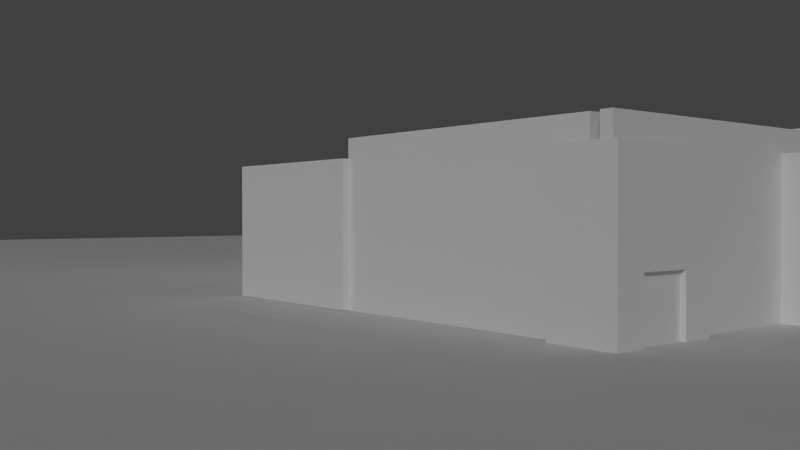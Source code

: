 # Source: youthhouse1_stable.blend  (saved by Blender 2.69.0; exported with 4.5.12 LTS)
import bpy
from mathutils import Matrix  # noqa: F401  (used for matrix-valued properties, if any)

bpy.ops.wm.read_factory_settings(use_empty=True)
scene = bpy.context.scene
scene.name = 'Scene'

# ---- collections
col_collection_1 = bpy.data.collections.new('Collection 1'); scene.collection.children.link(col_collection_1)

# ---- materials (node trees are filled in below, after node groups)
mat_material_003 = bpy.data.materials.new('Material.003')
mat_material_003.alpha_threshold = 0.0
mat_material_003.use_transparent_shadow = False
mat_material_003.roughness = 0.5
mat_material_003.specular_intensity = 0.0
mat_material_003.line_color = (0.0, 0.0, 0.0, 1.0)
mat_material = bpy.data.materials.new('Material')
mat_material.alpha_threshold = 0.0
mat_material.use_transparent_shadow = False
mat_material.roughness = 0.5
mat_material.specular_intensity = 0.0
mat_material.line_color = (0.0, 0.0, 0.0, 1.0)
mat_material_006 = bpy.data.materials.new('Material.006')
mat_material_006.alpha_threshold = 0.0
mat_material_006.use_transparent_shadow = False
mat_material_006.roughness = 0.5
mat_material_006.specular_intensity = 0.0
mat_material_006.line_color = (0.0, 0.0, 0.0, 1.0)
mat_material_001 = bpy.data.materials.new('Material.001')
mat_material_001.alpha_threshold = 0.0
mat_material_001.use_transparent_shadow = False
mat_material_001.roughness = 0.5
mat_material_001.specular_intensity = 0.0
mat_material_001.line_color = (0.0, 0.0, 0.0, 1.0)
mat_material_005 = bpy.data.materials.new('Material.005')
mat_material_005.alpha_threshold = 0.0
mat_material_005.use_transparent_shadow = False
mat_material_005.roughness = 0.5
mat_material_005.line_color = (0.0, 0.0, 0.0, 1.0)
mat_material_002 = bpy.data.materials.new('Material.002')
mat_material_002.alpha_threshold = 0.0
mat_material_002.use_transparent_shadow = False
mat_material_002.roughness = 0.5
mat_material_002.specular_intensity = 0.08247
mat_material_002.line_color = (0.0, 0.0, 0.0, 1.0)
mat_door1 = bpy.data.materials.new('door1')
mat_door1.alpha_threshold = 0.0
mat_door1.use_transparent_shadow = False
mat_door1.roughness = 0.5
mat_door1.specular_intensity = 0.08247
mat_door1.line_color = (0.0, 0.0, 0.0, 1.0)

# ---- material node trees

# ---- world
world_world = bpy.data.worlds.new('World'); scene.world = world_world
world_world.color = (0.05088, 0.05088, 0.05088)
world_world.use_sun_shadow = False
world_world.sun_shadow_jitter_overblur = 0.0
world_world.cycles.sampling_method = 'MANUAL'
world_world.cycles.sample_map_resolution = 256

# ---- cameras
cam_camera = bpy.data.cameras.new('Camera')
cam_camera.clip_end = 2000.0
cam_camera.lens = 35.0
cam_camera.sensor_width = 32.0
cam_camera.sensor_height = 18.0
cam_camera.ortho_scale = 7.314
cam_camera.dof.focus_distance = 0.0
cam_camera.dof.aperture_fstop = 128.0

# ---- lights
light_lamp_002 = bpy.data.lights.new('Lamp.002', 'POINT')
light_lamp_002.transmission_factor = 0.0
light_lamp_002.cutoff_distance = 30.0
light_lamp_002.energy = 100.0
light_lamp_002.shadow_buffer_clip_start = 1.001
light_lamp_002.shadow_soft_size = 0.1
light_lamp_002.shadow_maximum_resolution = 0.006
light_lamp_002.use_absolute_resolution = True
light_lamp_002.cycles.use_multiple_importance_sampling = False
light_lamp_001 = bpy.data.lights.new('Lamp.001', 'POINT')
light_lamp_001.transmission_factor = 0.0
light_lamp_001.cutoff_distance = 30.0
light_lamp_001.energy = 100.0
light_lamp_001.shadow_buffer_clip_start = 1.001
light_lamp_001.shadow_soft_size = 0.1
light_lamp_001.shadow_maximum_resolution = 0.006
light_lamp_001.use_absolute_resolution = True
light_lamp_001.cycles.use_multiple_importance_sampling = False
light_lamp = bpy.data.lights.new('Lamp', 'SUN')
light_lamp.transmission_factor = 0.0
light_lamp.cutoff_distance = 30.0
light_lamp.angle = 0.1993
light_lamp.energy = 1.0
light_lamp.shadow_buffer_clip_start = 1.001
light_lamp.shadow_soft_size = 0.1
light_lamp.shadow_cascade_max_distance = 1000.0
light_lamp.cycles.use_multiple_importance_sampling = False

# ---- meshes
me_cube_016 = bpy.data.meshes.new('Cube.016')
me_cube_016.from_pydata([(-1.0, -1.0, 0.7758), (-1.0, 1.281, 0.7758), (1.0, 1.281, 0.7758), (1.0, -1.0, 0.7758), (-1.0, -1.0, 1.0), (-1.0, 1.281, 1.0), (1.0, 1.281, 1.0), (1.0, -1.0, 1.0)], [], [(4, 5, 1, 0), (5, 6, 2, 1), (6, 7, 3, 2), (7, 4, 0, 3), (0, 1, 2, 3), (7, 6, 5, 4)])
_uv = me_cube_016.uv_layers.new(name='UVMap')
_uv.uv.foreach_set('vector', [0.0, 0.0, 1.0, 0.0, 1.0, 1.0, 0.0, 1.0, 0.0, 0.0, 1.0, 0.0, 1.0, 1.0, 0.0, 1.0, 0.0, 0.0, 1.0, 0.0, 1.0, 1.0, 0.0, 1.0, 0.0, 0.0, 1.0, 0.0, 1.0, 1.0, 0.0, 1.0, 0.0, 0.0, 1.0, 0.0, 1.0, 1.0, 0.0, 1.0, 0.0, 0.0, 1.0, 0.0, 1.0, 1.0, 0.0, 1.0])
me_cube_016.materials.append(mat_material_003)
me_cube_016.use_remesh_preserve_volume = False
me_cube_016.use_remesh_preserve_attributes = False
me_cube_016.use_mirror_vertex_groups = False
me_cube_016.update()
me_square111_003 = bpy.data.meshes.new('square111.003')
me_square111_003.from_pydata([(1.0, 1.0, -1.0), (1.0, -1.0, -1.0), (-1.0, -1.0, -1.0), (-1.0, 1.0, -1.0), (1.0, 1.0, 1.0), (1.0, -1.0, 1.0), (-1.0, -1.0, 1.0), (-1.0, 1.0, 1.0)], [], [(0, 1, 2, 3), (4, 7, 6, 5), (0, 4, 5, 1), (1, 5, 6, 2), (2, 6, 7, 3), (4, 0, 3, 7)])
_uv = me_square111_003.uv_layers.new(name='UVMap')
_uv.uv.foreach_set('vector', [-0.004165, 0.9993, -0.004165, 0.0006804, 1.004, 0.0006805, 1.004, 0.9993, -0.004165, 0.9993, -0.004165, 0.0006804, 1.004, 0.0006805, 1.004, 0.9993, -0.004165, 0.9993, -0.004165, 0.0006804, 1.004, 0.0006805, 1.004, 0.9993, -0.004165, 0.9993, -0.004165, 0.0006804, 1.004, 0.0006805, 1.004, 0.9993, -0.004165, 0.9993, -0.004165, 0.0006804, 1.004, 0.0006805, 1.004, 0.9993, -0.004165, 0.9993, -0.004165, 0.0006804, 1.004, 0.0006805, 1.004, 0.9993])
me_square111_003.materials.append(mat_material)
me_square111_003.use_remesh_preserve_volume = False
me_square111_003.use_remesh_preserve_attributes = False
me_square111_003.use_mirror_vertex_groups = False
me_square111_003.update()
me_plane = bpy.data.meshes.new('Plane')
me_plane.from_pydata([(1.0, -1.0, 0.0), (-1.0, -1.0, 0.0), (1.0, 1.0, 0.0), (-1.0, 1.0, 0.0)], [], [(1, 0, 2, 3)])
_uv = me_plane.uv_layers.new(name='UVMap')
_uv.uv.foreach_set('vector', [-38.36, -38.36, 39.36, -38.36, 39.36, 39.36, -38.36, 39.36])
me_plane.materials.append(mat_material_006)
me_plane.use_remesh_preserve_volume = False
me_plane.use_remesh_preserve_attributes = False
me_plane.use_mirror_vertex_groups = False
me_plane.update()
me_square111_002 = bpy.data.meshes.new('square111.002')
me_square111_002.from_pydata([(1.0, 1.0, 0.3887), (1.0, -1.0, 0.3887), (-1.0, -1.0, 0.3887), (-1.0, 1.0, 0.3887), (1.0, 1.0, 1.079), (1.0, -1.0, 1.079), (-1.0, -1.0, 1.079), (-1.0, 1.0, 1.079)], [], [(0, 1, 2, 3), (4, 7, 6, 5), (0, 4, 5, 1), (1, 5, 6, 2), (2, 6, 7, 3), (4, 0, 3, 7)])
_uv = me_square111_002.uv_layers.new(name='UVMap')
_uv.uv.foreach_set('vector', [-0.004165, 0.9993, -0.004165, 0.6861, 1.004, 0.6861, 1.004, 0.9993, -0.004165, 0.9993, -0.004165, 0.6861, 1.004, 0.6861, 1.004, 0.9993, -0.004165, 0.9993, -0.004165, 0.6861, 1.004, 0.6861, 1.004, 0.9993, -0.004165, 0.9993, -0.004165, 0.6861, 1.004, 0.6861, 1.004, 0.9993, -0.004165, 0.9993, -0.004165, 0.6861, 1.004, 0.6861, 1.004, 0.9993, -0.004165, 0.9993, -0.004165, 0.6861, 1.004, 0.6861, 1.004, 0.9993])
me_square111_002.materials.append(mat_material)
me_square111_002.use_remesh_preserve_volume = False
me_square111_002.use_remesh_preserve_attributes = False
me_square111_002.use_mirror_vertex_groups = False
me_square111_002.update()
me_ascascv_005 = bpy.data.meshes.new('ascascv.005')
me_ascascv_005.from_pydata([(1.0, 1.0, -1.0), (1.0, -1.0, -1.0), (-1.0, -1.0, -1.0), (-1.0, 1.0, -1.0), (1.0, 1.0, 1.0), (1.0, -1.0, 1.0), (-1.0, -1.0, 1.0), (-1.0, 1.0, 1.0)], [], [(0, 1, 2, 3), (4, 7, 6, 5), (0, 4, 5, 1), (1, 5, 6, 2), (2, 6, 7, 3), (4, 0, 3, 7)])
_uv = me_ascascv_005.uv_layers.new(name='UVMap')
_uv.uv.foreach_set('vector', [1.0, 0.0, 1.0, 0.0, 1.694e-07, 0.0, 3.389e-07, 0.0, 1.0, 1.0, 1.694e-07, 1.0, 0.0, 1.0, 1.0, 1.0, 1.0, 0.0, 1.0, 1.0, 1.0, 1.0, 1.0, 0.0, 1.0, 0.0, 1.0, 1.0, 0.0, 1.0, 1.694e-07, 0.0, 1.694e-07, 0.0, 0.0, 1.0, 1.694e-07, 1.0, 3.389e-07, 0.0, 1.0, 1.0, 1.0, 0.0, 3.389e-07, 0.0, 1.694e-07, 1.0])
me_ascascv_005.materials.append(mat_material_001)
me_ascascv_005.use_remesh_preserve_volume = False
me_ascascv_005.use_remesh_preserve_attributes = False
me_ascascv_005.use_mirror_vertex_groups = False
me_ascascv_005.update()
me_ascascv_004 = bpy.data.meshes.new('ascascv.004')
me_ascascv_004.from_pydata([(1.0, 1.0, -1.0), (1.0, -1.0, -1.0), (-1.0, -1.0, -1.0), (-1.0, 1.0, -1.0), (1.0, 1.0, 1.0), (1.0, -1.0, 1.0), (-1.0, -1.0, 1.0), (-1.0, 1.0, 1.0)], [], [(0, 1, 2, 3), (4, 7, 6, 5), (0, 4, 5, 1), (1, 5, 6, 2), (2, 6, 7, 3), (4, 0, 3, 7)])
_uv = me_ascascv_004.uv_layers.new(name='UVMap')
_uv.uv.foreach_set('vector', [1.0, 0.0, 1.0, 0.0, 1.694e-07, 0.0, 3.389e-07, 0.0, 1.0, 1.0, 1.694e-07, 1.0, 0.0, 1.0, 1.0, 1.0, 1.0, 0.0, 1.0, 1.0, 1.0, 1.0, 1.0, 0.0, 1.0, 0.0, 1.0, 1.0, 0.0, 1.0, 1.694e-07, 0.0, 1.694e-07, 0.0, 0.0, 1.0, 1.694e-07, 1.0, 3.389e-07, 0.0, 1.0, 1.0, 1.0, 0.0, 3.389e-07, 0.0, 1.694e-07, 1.0])
me_ascascv_004.materials.append(mat_material_001)
me_ascascv_004.use_remesh_preserve_volume = False
me_ascascv_004.use_remesh_preserve_attributes = False
me_ascascv_004.use_mirror_vertex_groups = False
me_ascascv_004.update()
me_ascascv_003 = bpy.data.meshes.new('ascascv.003')
me_ascascv_003.from_pydata([(1.0, 1.0, -1.0), (1.0, -1.0, -1.0), (-1.0, -1.0, -1.0), (-1.0, 1.0, -1.0), (1.0, 1.0, 1.0), (1.0, -1.0, 1.0), (-1.0, -1.0, 1.0), (-1.0, 1.0, 1.0)], [], [(0, 1, 2, 3), (4, 7, 6, 5), (0, 4, 5, 1), (1, 5, 6, 2), (2, 6, 7, 3), (4, 0, 3, 7)])
_uv = me_ascascv_003.uv_layers.new(name='UVMap')
_uv.uv.foreach_set('vector', [1.0, 0.0, 1.0, 0.0, 1.694e-07, 0.0, 3.389e-07, 0.0, 1.0, 1.0, 1.694e-07, 1.0, 0.0, 1.0, 1.0, 1.0, 1.0, 0.0, 1.0, 1.0, 1.0, 1.0, 1.0, 0.0, 1.0, 0.0, 1.0, 1.0, 0.0, 1.0, 1.694e-07, 0.0, 1.694e-07, 0.0, 0.0, 1.0, 1.694e-07, 1.0, 3.389e-07, 0.0, 1.0, 1.0, 1.0, 0.0, 3.389e-07, 0.0, 1.694e-07, 1.0])
me_ascascv_003.materials.append(mat_material_001)
me_ascascv_003.use_remesh_preserve_volume = False
me_ascascv_003.use_remesh_preserve_attributes = False
me_ascascv_003.use_mirror_vertex_groups = False
me_ascascv_003.update()
me_cube = bpy.data.meshes.new('Cube')
me_cube.from_pydata([(-1.0, -1.0, -1.0), (-1.0, 1.0, -1.0), (1.0, 1.0, -1.0), (1.0, -1.0, -1.0), (-1.0, -1.0, 1.0), (-1.0, 1.0, 1.0), (1.0, 1.0, 1.0), (1.0, -1.0, 1.0)], [], [(4, 5, 1, 0), (5, 6, 2, 1), (6, 7, 3, 2), (7, 4, 0, 3), (0, 1, 2, 3), (7, 6, 5, 4)])
_uv = me_cube.uv_layers.new(name='UVMap')
_uv.uv.foreach_set('vector', [0.855, 0.8611, 0.0, 0.8611, 5.96e-08, 0.0, 0.855, 0.0, 0.855, 0.8611, 0.0, 0.8611, 5.96e-08, 0.0, 0.855, 0.0, 0.855, 0.8611, 0.0, 0.8611, 5.96e-08, 0.0, 0.855, 0.0, 0.855, 0.8611, 0.0, 0.8611, 5.96e-08, 0.0, 0.855, 0.0, 0.855, 0.8611, 0.0, 0.8611, 5.96e-08, 0.0, 0.855, 0.0, 0.855, 0.8611, 0.0, 0.8611, 5.96e-08, 0.0, 0.855, 0.0])
me_cube.materials.append(mat_material_005)
me_cube.use_remesh_preserve_volume = False
me_cube.use_remesh_preserve_attributes = False
me_cube.use_mirror_vertex_groups = False
me_cube.update()
me_cube_013 = bpy.data.meshes.new('Cube.013')
me_cube_013.from_pydata([(-1.0, -1.0, -1.0), (-1.0, 1.0, -1.0), (1.0, 1.0, -1.0), (1.0, -1.0, -1.0), (-1.0, -1.0, 1.0), (-1.0, 1.0, 1.0), (1.0, 1.0, 1.0), (1.0, -1.0, 1.0)], [], [(4, 5, 1, 0), (5, 6, 2, 1), (6, 7, 3, 2), (7, 4, 0, 3), (0, 1, 2, 3), (7, 6, 5, 4)])
_uv = me_cube_013.uv_layers.new(name='UVMap')
_uv.uv.foreach_set('vector', [0.06294, 0.06294, 0.9371, 0.06294, 0.9371, 0.9371, 0.06294, 0.9371, 0.06294, 0.06294, 0.9371, 0.06294, 0.9371, 0.9371, 0.06294, 0.9371, 0.06294, 0.06294, 0.9371, 0.06294, 0.9371, 0.9371, 0.06294, 0.9371, 0.06294, 0.06294, 0.9371, 0.06294, 0.9371, 0.9371, 0.06294, 0.9371, 0.06294, 0.06294, 0.9371, 0.06294, 0.9371, 0.9371, 0.06294, 0.9371, 0.06294, 0.06294, 0.9371, 0.06294, 0.9371, 0.9371, 0.06294, 0.9371])
me_cube_013.materials.append(mat_material_002)
me_cube_013.use_remesh_preserve_volume = False
me_cube_013.use_remesh_preserve_attributes = False
me_cube_013.use_mirror_vertex_groups = False
me_cube_013.update()
me_cube_001 = bpy.data.meshes.new('Cube.001')
me_cube_001.from_pydata([(-1.0, -1.0, -1.0), (-1.0, 1.0, -1.0), (1.0, 1.0, -1.0), (1.0, -1.0, -1.0), (-1.0, -1.0, 1.0), (-1.0, 1.0, 1.0), (1.0, 1.0, 1.0), (1.0, -1.0, 1.0)], [], [(4, 5, 1, 0), (5, 6, 2, 1), (6, 7, 3, 2), (7, 4, 0, 3), (0, 1, 2, 3), (7, 6, 5, 4)])
_uv = me_cube_001.uv_layers.new(name='UVMap')
_uv.uv.foreach_set('vector', [0.06294, 0.06294, 0.9371, 0.06294, 0.9371, 0.9371, 0.06294, 0.9371, 0.06294, 0.06294, 0.9371, 0.06294, 0.9371, 0.9371, 0.06294, 0.9371, 0.06294, 0.06294, 0.9371, 0.06294, 0.9371, 0.9371, 0.06294, 0.9371, 0.06294, 0.06294, 0.9371, 0.06294, 0.9371, 0.9371, 0.06294, 0.9371, 0.06294, 0.06294, 0.9371, 0.06294, 0.9371, 0.9371, 0.06294, 0.9371, 0.06294, 0.06294, 0.9371, 0.06294, 0.9371, 0.9371, 0.06294, 0.9371])
me_cube_001.materials.append(mat_material_002)
me_cube_001.use_remesh_preserve_volume = False
me_cube_001.use_remesh_preserve_attributes = False
me_cube_001.use_mirror_vertex_groups = False
me_cube_001.update()
me_cube_012 = bpy.data.meshes.new('Cube.012')
me_cube_012.from_pydata([(-1.0, -1.0, 0.7758), (-1.0, 1.0, 0.7758), (1.0, 1.0, 0.7758), (1.0, -1.0, 0.7758), (-1.0, -1.0, 1.0), (-1.0, 1.0, 1.0), (1.0, 1.0, 1.0), (1.0, -1.0, 1.0)], [], [(4, 5, 1, 0), (5, 6, 2, 1), (6, 7, 3, 2), (7, 4, 0, 3), (0, 1, 2, 3), (7, 6, 5, 4)])
_uv = me_cube_012.uv_layers.new(name='UVMap')
_uv.uv.foreach_set('vector', [0.0, 0.0, 1.0, 0.0, 1.0, 1.0, 0.0, 1.0, 0.0, 0.0, 1.0, 0.0, 1.0, 1.0, 0.0, 1.0, 0.0, 0.0, 1.0, 0.0, 1.0, 1.0, 0.0, 1.0, 0.0, 0.0, 1.0, 0.0, 1.0, 1.0, 0.0, 1.0, 0.0, 0.0, 1.0, 0.0, 1.0, 1.0, 0.0, 1.0, 0.0, 0.0, 1.0, 0.0, 1.0, 1.0, 0.0, 1.0])
me_cube_012.materials.append(mat_material_003)
me_cube_012.use_remesh_preserve_volume = False
me_cube_012.use_remesh_preserve_attributes = False
me_cube_012.use_mirror_vertex_groups = False
me_cube_012.update()
me_cube_002 = bpy.data.meshes.new('Cube.002')
me_cube_002.from_pydata([(-1.0, -1.0, 0.7758), (-1.0, 1.0, 0.7758), (1.0, 1.0, 0.7758), (1.0, -1.0, 0.7758), (-1.0, -1.0, 1.0), (-1.0, 1.0, 1.0), (1.0, 1.0, 1.0), (1.0, -1.0, 1.0)], [], [(4, 5, 1, 0), (5, 6, 2, 1), (6, 7, 3, 2), (7, 4, 0, 3), (0, 1, 2, 3), (7, 6, 5, 4)])
_uv = me_cube_002.uv_layers.new(name='UVMap')
_uv.uv.foreach_set('vector', [0.0, 0.0, 1.0, 0.0, 1.0, 1.0, 0.0, 1.0, 0.0, 0.0, 1.0, 0.0, 1.0, 1.0, 0.0, 1.0, 0.0, 0.0, 1.0, 0.0, 1.0, 1.0, 0.0, 1.0, 0.0, 0.0, 1.0, 0.0, 1.0, 1.0, 0.0, 1.0, 0.0, 0.0, 1.0, 0.0, 1.0, 1.0, 0.0, 1.0, 0.0, 0.0, 1.0, 0.0, 1.0, 1.0, 0.0, 1.0])
me_cube_002.materials.append(mat_material_003)
me_cube_002.use_remesh_preserve_volume = False
me_cube_002.use_remesh_preserve_attributes = False
me_cube_002.use_mirror_vertex_groups = False
me_cube_002.update()
me_cube_011 = bpy.data.meshes.new('Cube.011')
me_cube_011.from_pydata([(-1.0, -1.0, 0.7758), (-1.0, 1.0, 0.7758), (1.0, 1.0, 0.7758), (1.0, -1.0, 0.7758), (-1.0, -1.0, 1.0), (-1.0, 1.0, 1.0), (1.0, 1.0, 1.0), (1.0, -1.0, 1.0)], [], [(4, 5, 1, 0), (5, 6, 2, 1), (6, 7, 3, 2), (7, 4, 0, 3), (0, 1, 2, 3), (7, 6, 5, 4)])
_uv = me_cube_011.uv_layers.new(name='UVMap')
_uv.uv.foreach_set('vector', [0.0, 0.0, 1.0, 0.0, 1.0, 1.0, 0.0, 1.0, 0.0, 0.0, 1.0, 0.0, 1.0, 1.0, 0.0, 1.0, 0.0, 0.0, 1.0, 0.0, 1.0, 1.0, 0.0, 1.0, 0.0, 0.0, 1.0, 0.0, 1.0, 1.0, 0.0, 1.0, 0.0, 0.0, 1.0, 0.0, 1.0, 1.0, 0.0, 1.0, 0.0, 0.0, 1.0, 0.0, 1.0, 1.0, 0.0, 1.0])
me_cube_011.materials.append(mat_material_003)
me_cube_011.use_remesh_preserve_volume = False
me_cube_011.use_remesh_preserve_attributes = False
me_cube_011.use_mirror_vertex_groups = False
me_cube_011.update()
me_cube_015 = bpy.data.meshes.new('Cube.015')
me_cube_015.from_pydata([(-1.0, -1.0, 0.7758), (-1.0, 1.0, 0.7758), (1.0, 1.0, 0.7758), (1.0, -1.0, 0.7758), (-1.0, -1.0, 1.0), (-1.0, 1.0, 1.0), (1.0, 1.0, 1.0), (1.0, -1.0, 1.0)], [], [(4, 5, 1, 0), (5, 6, 2, 1), (6, 7, 3, 2), (7, 4, 0, 3), (0, 1, 2, 3), (7, 6, 5, 4)])
_uv = me_cube_015.uv_layers.new(name='UVMap')
_uv.uv.foreach_set('vector', [0.0, 0.0, 1.0, 0.0, 1.0, 1.0, 0.0, 1.0, 0.0, 0.0, 1.0, 0.0, 1.0, 1.0, 0.0, 1.0, 0.0, 0.0, 1.0, 0.0, 1.0, 1.0, 0.0, 1.0, 0.0, 0.0, 1.0, 0.0, 1.0, 1.0, 0.0, 1.0, 0.0, 0.0, 1.0, 0.0, 1.0, 1.0, 0.0, 1.0, 0.0, 0.0, 1.0, 0.0, 1.0, 1.0, 0.0, 1.0])
me_cube_015.materials.append(mat_material_003)
me_cube_015.use_remesh_preserve_volume = False
me_cube_015.use_remesh_preserve_attributes = False
me_cube_015.use_mirror_vertex_groups = False
me_cube_015.update()
me_square111_001 = bpy.data.meshes.new('square111.001')
me_square111_001.from_pydata([(1.0, 1.0, -1.0), (1.0, -1.0, -1.0), (-1.0, -1.0, -1.0), (-1.0, 1.0, -1.0), (1.0, 1.0, 1.0), (1.0, -1.0, 1.0), (-1.0, -1.0, 1.0), (-1.0, 1.0, 1.0)], [], [(0, 1, 2, 3), (4, 7, 6, 5), (0, 4, 5, 1), (1, 5, 6, 2), (2, 6, 7, 3), (4, 0, 3, 7)])
_uv = me_square111_001.uv_layers.new(name='UVMap')
_uv.uv.foreach_set('vector', [-0.004165, 0.9993, -0.004165, 0.0006804, 1.004, 0.0006805, 1.004, 0.9993, -0.004165, 0.9993, -0.004165, 0.0006804, 1.004, 0.0006805, 1.004, 0.9993, -0.004165, 0.9993, -0.004165, 0.0006804, 1.004, 0.0006805, 1.004, 0.9993, -0.004165, 0.9993, -0.004165, 0.0006804, 1.004, 0.0006805, 1.004, 0.9993, -0.004165, 0.9993, -0.004165, 0.0006804, 1.004, 0.0006805, 1.004, 0.9993, -0.004165, 0.9993, -0.004165, 0.0006804, 1.004, 0.0006805, 1.004, 0.9993])
me_square111_001.materials.append(mat_material)
me_square111_001.use_remesh_preserve_volume = False
me_square111_001.use_remesh_preserve_attributes = False
me_square111_001.use_mirror_vertex_groups = False
me_square111_001.update()
me_ascascv_002 = bpy.data.meshes.new('ascascv.002')
me_ascascv_002.from_pydata([(1.0, 1.0, -1.0), (1.0, -1.0, -1.0), (-1.0, -1.0, -1.0), (-1.0, 1.0, -1.0), (1.0, 1.0, 1.0), (1.0, -1.0, 1.0), (-1.0, -1.0, 1.0), (-1.0, 1.0, 1.0)], [], [(0, 1, 2, 3), (4, 7, 6, 5), (0, 4, 5, 1), (1, 5, 6, 2), (2, 6, 7, 3), (4, 0, 3, 7)])
_uv = me_ascascv_002.uv_layers.new(name='UVMap')
_uv.uv.foreach_set('vector', [1.0, 0.0, 1.0, 0.0, 1.694e-07, 0.0, 3.389e-07, 0.0, 1.0, 1.0, 1.694e-07, 1.0, 0.0, 1.0, 1.0, 1.0, 1.0, 0.0, 1.0, 1.0, 1.0, 1.0, 1.0, 0.0, 1.0, 0.0, 1.0, 1.0, 0.0, 1.0, 1.694e-07, 0.0, 1.694e-07, 0.0, 0.0, 1.0, 1.694e-07, 1.0, 3.389e-07, 0.0, 1.0, 1.0, 1.0, 0.0, 3.389e-07, 0.0, 1.694e-07, 1.0])
me_ascascv_002.materials.append(mat_material_001)
me_ascascv_002.use_remesh_preserve_volume = False
me_ascascv_002.use_remesh_preserve_attributes = False
me_ascascv_002.use_mirror_vertex_groups = False
me_ascascv_002.update()
me_cube_003 = bpy.data.meshes.new('Cube.003')
me_cube_003.from_pydata([(-1.0, -1.0, -1.0), (-1.0, 1.45, -1.0), (1.0, 1.45, -1.0), (1.0, -1.0, -1.0), (-1.0, -1.0, 1.0), (-1.0, 1.45, 1.0), (1.0, 1.45, 1.0), (1.0, -1.0, 1.0), (-1.0, -0.3362, 1.0), (-1.0, 0.7866, 1.0), (-1.0, 0.7866, -1.0), (-1.0, -0.3362, -1.0), (1.0, 0.7866, 1.0), (1.0, -0.3362, 1.0), (1.0, -0.3362, -1.0), (1.0, 0.7866, -1.0), (-1.0, -1.0, -0.26), (-1.0, 1.45, -0.26), (1.0, 1.45, -0.26), (1.0, -1.0, -0.26), (-1.0, -0.3362, -0.26), (-1.0, 0.7866, -0.26), (1.0, 0.7866, -0.26), (1.0, -0.3362, -0.26), (0.839, -0.3362, -1.0), (0.839, 0.7866, -1.0), (0.839, 0.7866, -0.26), (0.839, -0.3362, -0.26)], [], [(21, 17, 1, 10), (17, 18, 2, 1), (23, 19, 3, 14), (19, 16, 0, 3), (10, 1, 2, 15), (12, 6, 5, 9), (16, 20, 11, 0), (20, 21, 10, 11), (18, 22, 15, 2), (22, 23, 27, 26), (0, 11, 14, 3), (11, 10, 15, 14), (7, 13, 8, 4), (13, 12, 9, 8), (9, 5, 17, 21), (5, 6, 18, 17), (13, 7, 19, 23), (7, 4, 16, 19), (4, 8, 20, 16), (8, 9, 21, 20), (6, 12, 22, 18), (12, 13, 23, 22), (26, 27, 24, 25), (23, 14, 24, 27), (15, 22, 26, 25), (14, 15, 25, 24)])
_uv = me_cube_003.uv_layers.new(name='UVMap')
_uv.uv.foreach_set('vector', [0.1655, 0.3203, 0.4427, 0.3203, 0.4427, -0.02013, 0.1655, -0.02013, 1.05, 0.3203, 1.247, 0.3203, 1.247, -0.02013, 1.05, -0.02013, 0.5318, 0.3203, 0.2546, 0.3203, 0.2546, -0.02013, 0.5318, -0.02013, 1.05, 0.3203, -0.02607, 0.3203, -0.02607, -0.02013, 1.05, -0.02013, 1.05, 0.1131, 1.05, 0.4184, 1.247, 0.4184, 1.247, 0.1131, 1.05, 0.1131, 1.05, 0.4184, -0.02607, 0.4184, -0.02607, 0.1131, 0.2546, 0.3203, 0.5318, 0.3203, 0.5318, -0.02013, 0.2546, -0.02013, 0.5318, 0.3203, 1.242, 0.3203, 1.242, -0.02013, 0.5318, -0.02013, 0.4427, 0.3203, 0.1655, 0.3203, 0.1655, -0.02013, 0.4427, -0.02013, 0.0, 0.0, 0.0, 0.0, 0.0, 0.0, 0.0, 0.0, 1.05, 0.2112, 1.05, 0.5166, 1.247, 0.5166, 1.247, 0.2112, 1.05, 0.5166, 1.05, 1.143, 1.247, 1.143, 1.247, 0.5166, 1.05, 0.2112, 1.05, 0.5166, -0.02607, 0.5166, -0.02607, 0.2112, 1.05, 0.5166, 1.05, 1.143, -0.02607, 1.143, -0.02607, 0.5166, 0.1655, 1.01, 0.4427, 1.01, 0.4427, 0.3203, 0.1655, 0.3203, 1.05, 1.01, 1.247, 1.01, 1.247, 0.3203, 1.05, 0.3203, 0.5318, 1.01, 0.2546, 1.01, 0.2546, 0.3203, 0.5318, 0.3203, 1.05, 1.01, -0.02607, 1.01, -0.02607, 0.3203, 1.05, 0.3203, 0.2546, 1.01, 0.5318, 1.01, 0.5318, 0.3203, 0.2546, 0.3203, 0.5318, 1.01, 1.242, 1.01, 1.242, 0.3203, 0.5318, 0.3203, 0.4427, 1.01, 0.1655, 1.01, 0.1655, 0.3203, 0.4427, 0.3203, 0.0, 0.0, 0.0, 0.0, 0.0, 0.0, 0.0, 0.0, 0.9999, 1.005, 8.525e-05, 1.005, 8.519e-05, 8.519e-05, 0.9999, 8.519e-05, 1.05, 0.3203, 1.05, -0.02013, 0.9832, -0.02013, 0.9832, 0.3203, 1.05, 1.01, 1.05, 1.389, 0.9832, 1.389, 0.9832, 1.01, 1.05, 0.5166, 1.05, 1.143, 0.9832, 1.143, 0.9832, 0.5166])
_ca = me_cube_003.color_attributes.new('Col', 'BYTE_COLOR', 'CORNER')
_ca.data.foreach_set('color', [1.0, 1.0, 1.0, 1.0, 1.0, 1.0, 1.0, 1.0, 1.0, 1.0, 1.0, 1.0, 1.0, 1.0, 1.0, 1.0, 1.0, 1.0, 1.0, 1.0, 1.0, 1.0, 1.0, 1.0, 1.0, 1.0, 1.0, 1.0, 1.0, 1.0, 1.0, 1.0, 1.0, 1.0, 1.0, 1.0, 1.0, 1.0, 1.0, 1.0, 1.0, 1.0, 1.0, 1.0, 1.0, 1.0, 1.0, 1.0, 1.0, 1.0, 1.0, 1.0, 1.0, 1.0, 1.0, 1.0, 1.0, 1.0, 1.0, 1.0, 1.0, 1.0, 1.0, 1.0, 1.0, 1.0, 1.0, 1.0, 1.0, 1.0, 1.0, 1.0, 1.0, 1.0, 1.0, 1.0, 1.0, 1.0, 1.0, 1.0, 1.0, 1.0, 1.0, 1.0, 1.0, 1.0, 1.0, 1.0, 1.0, 1.0, 1.0, 1.0, 1.0, 1.0, 1.0, 1.0, 1.0, 1.0, 1.0, 1.0, 1.0, 1.0, 1.0, 1.0, 1.0, 1.0, 1.0, 1.0, 1.0, 1.0, 1.0, 1.0, 1.0, 1.0, 1.0, 1.0, 1.0, 1.0, 1.0, 1.0, 1.0, 1.0, 1.0, 1.0, 1.0, 1.0, 1.0, 1.0, 1.0, 1.0, 1.0, 1.0, 1.0, 1.0, 1.0, 1.0, 1.0, 1.0, 1.0, 1.0, 1.0, 1.0, 1.0, 1.0, 1.0, 1.0, 1.0, 1.0, 1.0, 1.0, 1.0, 1.0, 1.0, 1.0, 1.0, 1.0, 1.0, 1.0, 1.0, 1.0, 1.0, 1.0, 1.0, 1.0, 1.0, 1.0, 1.0, 1.0, 1.0, 1.0, 1.0, 1.0, 1.0, 1.0, 1.0, 1.0, 1.0, 1.0, 1.0, 1.0, 1.0, 1.0, 1.0, 1.0, 1.0, 1.0, 1.0, 1.0, 1.0, 1.0, 1.0, 1.0, 1.0, 1.0, 1.0, 1.0, 1.0, 1.0, 1.0, 1.0, 1.0, 1.0, 1.0, 1.0, 1.0, 1.0, 1.0, 1.0, 1.0, 1.0, 1.0, 1.0, 1.0, 1.0, 1.0, 1.0, 1.0, 1.0, 1.0, 1.0, 1.0, 1.0, 1.0, 1.0, 1.0, 1.0, 1.0, 1.0, 1.0, 1.0, 1.0, 1.0, 1.0, 1.0, 1.0, 1.0, 1.0, 1.0, 1.0, 1.0, 1.0, 1.0, 1.0, 1.0, 1.0, 1.0, 1.0, 1.0, 1.0, 1.0, 1.0, 1.0, 1.0, 1.0, 1.0, 1.0, 1.0, 1.0, 1.0, 1.0, 1.0, 1.0, 1.0, 1.0, 1.0, 1.0, 1.0, 1.0, 1.0, 1.0, 1.0, 1.0, 1.0, 1.0, 1.0, 1.0, 1.0, 1.0, 1.0, 1.0, 1.0, 1.0, 1.0, 1.0, 1.0, 1.0, 1.0, 1.0, 1.0, 1.0, 1.0, 1.0, 1.0, 1.0, 1.0, 1.0, 1.0, 1.0, 1.0, 1.0, 1.0, 1.0, 1.0, 1.0, 1.0, 1.0, 1.0, 1.0, 1.0, 1.0, 1.0, 1.0, 1.0, 1.0, 1.0, 1.0, 1.0, 1.0, 1.0, 1.0, 1.0, 1.0, 1.0, 1.0, 1.0, 1.0, 1.0, 1.0, 1.0, 1.0, 1.0, 1.0, 1.0, 1.0, 1.0, 1.0, 1.0, 1.0, 1.0, 1.0, 1.0, 1.0, 1.0, 1.0, 1.0, 1.0, 1.0, 1.0, 1.0, 1.0, 1.0, 1.0, 1.0, 1.0, 1.0, 1.0, 1.0, 1.0, 1.0, 1.0, 1.0, 1.0, 1.0, 1.0, 1.0, 1.0, 1.0, 1.0, 1.0, 1.0, 1.0, 1.0, 1.0, 1.0, 1.0, 1.0, 1.0, 1.0, 1.0, 1.0, 1.0, 1.0, 1.0, 1.0, 1.0, 1.0, 1.0, 1.0, 1.0, 1.0, 1.0, 1.0, 1.0, 1.0, 1.0, 1.0, 1.0, 1.0, 1.0, 1.0, 1.0, 1.0, 1.0, 1.0, 1.0, 1.0, 1.0, 1.0, 1.0, 1.0, 1.0, 1.0, 1.0, 1.0, 1.0, 1.0])
me_cube_003.materials.append(mat_material_002)
me_cube_003.use_remesh_preserve_volume = False
me_cube_003.use_remesh_preserve_attributes = False
me_cube_003.use_mirror_vertex_groups = False
me_cube_003.update()
me_ascascv_001 = bpy.data.meshes.new('ascascv.001')
me_ascascv_001.from_pydata([(1.0, 1.0, -1.0), (1.0, -1.0, -1.0), (-1.0, -1.0, -1.0), (-1.0, 1.0, -1.0), (1.0, 1.0, 1.0), (1.0, -1.0, 1.0), (-1.0, -1.0, 1.0), (-1.0, 1.0, 1.0)], [], [(0, 1, 2, 3), (4, 7, 6, 5), (0, 4, 5, 1), (1, 5, 6, 2), (2, 6, 7, 3), (4, 0, 3, 7)])
_uv = me_ascascv_001.uv_layers.new(name='UVMap')
_uv.uv.foreach_set('vector', [1.0, 0.0, 1.0, 0.0, 1.694e-07, 0.0, 3.389e-07, 0.0, 1.0, 1.0, 1.694e-07, 1.0, 0.0, 1.0, 1.0, 1.0, 1.0, 0.0, 1.0, 1.0, 1.0, 1.0, 1.0, 0.0, 1.0, 0.0, 1.0, 1.0, 0.0, 1.0, 1.694e-07, 0.0, 1.694e-07, 0.0, 0.0, 1.0, 1.694e-07, 1.0, 3.389e-07, 0.0, 1.0, 1.0, 1.0, 0.0, 3.389e-07, 0.0, 1.694e-07, 1.0])
me_ascascv_001.materials.append(mat_material_001)
me_ascascv_001.use_remesh_preserve_volume = False
me_ascascv_001.use_remesh_preserve_attributes = False
me_ascascv_001.use_mirror_vertex_groups = False
me_ascascv_001.update()
me_cube_001a_001 = bpy.data.meshes.new('Cube.001a.001')
me_cube_001a_001.from_pydata([(0.839, -0.3362, -1.0), (0.839, 0.7866, -1.0), (0.839, 0.7866, -0.26), (0.839, -0.3362, -0.26)], [], [(2, 3, 0, 1)])
_uv = me_cube_001a_001.uv_layers.new(name='UVMap')
_uv.uv.foreach_set('vector', [0.9999, 1.005, 8.525e-05, 1.005, 8.519e-05, 8.519e-05, 0.9999, 8.519e-05])
_ca = me_cube_001a_001.color_attributes.new('Col', 'BYTE_COLOR', 'CORNER')
_ca.data.foreach_set('color', [1.0, 1.0, 1.0, 1.0, 1.0, 1.0, 1.0, 1.0, 1.0, 1.0, 1.0, 1.0, 1.0, 1.0, 1.0, 1.0])
me_cube_001a_001.materials.append(mat_door1)
me_cube_001a_001.use_remesh_preserve_volume = False
me_cube_001a_001.use_remesh_preserve_attributes = False
me_cube_001a_001.use_mirror_vertex_groups = False
me_cube_001a_001.update()
me_cube_001a = bpy.data.meshes.new('Cube.001a')
me_cube_001a.from_pydata([(-1.0, -1.0, -1.0), (-1.0, 1.45, -1.0), (1.0, 1.45, -1.0), (1.0, -1.0, -1.0), (-1.0, -1.0, 1.0), (-1.0, 1.45, 1.0), (1.0, 1.45, 1.0), (1.0, -1.0, 1.0), (-1.0, -0.3362, 1.0), (-1.0, 0.7866, 1.0), (-1.0, 0.7866, -1.0), (-1.0, -0.3362, -1.0), (1.0, 0.7866, 1.0), (1.0, -0.3362, 1.0), (1.0, -0.3362, -1.0), (1.0, 0.7866, -1.0), (-1.0, -1.0, -0.26), (-1.0, 1.45, -0.26), (1.0, 1.45, -0.26), (1.0, -1.0, -0.26), (-1.0, -0.3362, -0.26), (-1.0, 0.7866, -0.26), (1.0, 0.7866, -0.26), (1.0, -0.3362, -0.26), (0.839, -0.3362, -1.0), (0.839, 0.7866, -1.0), (0.839, 0.7866, -0.26), (0.839, -0.3362, -0.26)], [], [(21, 17, 1, 10), (17, 18, 2, 1), (23, 19, 3, 14), (19, 16, 0, 3), (10, 1, 2, 15), (12, 6, 5, 9), (16, 20, 11, 0), (20, 21, 10, 11), (18, 22, 15, 2), (22, 23, 27, 26), (0, 11, 14, 3), (11, 10, 15, 14), (7, 13, 8, 4), (13, 12, 9, 8), (9, 5, 17, 21), (5, 6, 18, 17), (13, 7, 19, 23), (7, 4, 16, 19), (4, 8, 20, 16), (8, 9, 21, 20), (6, 12, 22, 18), (12, 13, 23, 22), (23, 14, 24, 27), (15, 22, 26, 25), (14, 15, 25, 24)])
_uv = me_cube_001a.uv_layers.new(name='UVMap')
_uv.uv.foreach_set('vector', [0.1655, 0.3203, 0.4427, 0.3203, 0.4427, -0.02013, 0.1655, -0.02013, 1.05, 0.3203, 1.247, 0.3203, 1.247, -0.02013, 1.05, -0.02013, 0.5318, 0.3203, 0.2546, 0.3203, 0.2546, -0.02013, 0.5318, -0.02013, 1.05, 0.3203, -0.02607, 0.3203, -0.02607, -0.02013, 1.05, -0.02013, 1.05, 0.1131, 1.05, 0.4184, 1.247, 0.4184, 1.247, 0.1131, 1.05, 0.1131, 1.05, 0.4184, -0.02607, 0.4184, -0.02607, 0.1131, 0.2546, 0.3203, 0.5318, 0.3203, 0.5318, -0.02013, 0.2546, -0.02013, 0.5318, 0.3203, 1.242, 0.3203, 1.242, -0.02013, 0.5318, -0.02013, 0.4427, 0.3203, 0.1655, 0.3203, 0.1655, -0.02013, 0.4427, -0.02013, 0.0, 0.0, 0.0, 0.0, 0.0, 0.0, 0.0, 0.0, 1.05, 0.2112, 1.05, 0.5166, 1.247, 0.5166, 1.247, 0.2112, 1.05, 0.5166, 1.05, 1.143, 1.247, 1.143, 1.247, 0.5166, 1.05, 0.2112, 1.05, 0.5166, -0.02607, 0.5166, -0.02607, 0.2112, 1.05, 0.5166, 1.05, 1.143, -0.02607, 1.143, -0.02607, 0.5166, 0.1655, 1.01, 0.4427, 1.01, 0.4427, 0.3203, 0.1655, 0.3203, 1.05, 1.01, 1.247, 1.01, 1.247, 0.3203, 1.05, 0.3203, 0.5318, 1.01, 0.2546, 1.01, 0.2546, 0.3203, 0.5318, 0.3203, 1.05, 1.01, -0.02607, 1.01, -0.02607, 0.3203, 1.05, 0.3203, 0.2546, 1.01, 0.5318, 1.01, 0.5318, 0.3203, 0.2546, 0.3203, 0.5318, 1.01, 1.242, 1.01, 1.242, 0.3203, 0.5318, 0.3203, 0.4427, 1.01, 0.1655, 1.01, 0.1655, 0.3203, 0.4427, 0.3203, 0.9999, 1.001, 7.754e-05, 1.001, 7.754e-05, 7.754e-05, 0.9999, 7.76e-05, 1.05, 0.3203, 1.05, -0.02013, 0.9832, -0.02013, 0.9832, 0.3203, 1.05, 1.01, 1.05, 1.389, 0.9832, 1.389, 0.9832, 1.01, 1.05, 0.5166, 1.05, 1.143, 0.9832, 1.143, 0.9832, 0.5166])
_ca = me_cube_001a.color_attributes.new('Col', 'BYTE_COLOR', 'CORNER')
_ca.data.foreach_set('color', [1.0, 1.0, 1.0, 1.0, 1.0, 1.0, 1.0, 1.0, 1.0, 1.0, 1.0, 1.0, 1.0, 1.0, 1.0, 1.0, 1.0, 1.0, 1.0, 1.0, 1.0, 1.0, 1.0, 1.0, 1.0, 1.0, 1.0, 1.0, 1.0, 1.0, 1.0, 1.0, 1.0, 1.0, 1.0, 1.0, 1.0, 1.0, 1.0, 1.0, 1.0, 1.0, 1.0, 1.0, 1.0, 1.0, 1.0, 1.0, 1.0, 1.0, 1.0, 1.0, 1.0, 1.0, 1.0, 1.0, 1.0, 1.0, 1.0, 1.0, 1.0, 1.0, 1.0, 1.0, 1.0, 1.0, 1.0, 1.0, 1.0, 1.0, 1.0, 1.0, 1.0, 1.0, 1.0, 1.0, 1.0, 1.0, 1.0, 1.0, 1.0, 1.0, 1.0, 1.0, 1.0, 1.0, 1.0, 1.0, 1.0, 1.0, 1.0, 1.0, 1.0, 1.0, 1.0, 1.0, 1.0, 1.0, 1.0, 1.0, 1.0, 1.0, 1.0, 1.0, 1.0, 1.0, 1.0, 1.0, 1.0, 1.0, 1.0, 1.0, 1.0, 1.0, 1.0, 1.0, 1.0, 1.0, 1.0, 1.0, 1.0, 1.0, 1.0, 1.0, 1.0, 1.0, 1.0, 1.0, 1.0, 1.0, 1.0, 1.0, 1.0, 1.0, 1.0, 1.0, 1.0, 1.0, 1.0, 1.0, 1.0, 1.0, 1.0, 1.0, 1.0, 1.0, 1.0, 1.0, 1.0, 1.0, 1.0, 1.0, 1.0, 1.0, 1.0, 1.0, 1.0, 1.0, 1.0, 1.0, 1.0, 1.0, 1.0, 1.0, 1.0, 1.0, 1.0, 1.0, 1.0, 1.0, 1.0, 1.0, 1.0, 1.0, 1.0, 1.0, 1.0, 1.0, 1.0, 1.0, 1.0, 1.0, 1.0, 1.0, 1.0, 1.0, 1.0, 1.0, 1.0, 1.0, 1.0, 1.0, 1.0, 1.0, 1.0, 1.0, 1.0, 1.0, 1.0, 1.0, 1.0, 1.0, 1.0, 1.0, 1.0, 1.0, 1.0, 1.0, 1.0, 1.0, 1.0, 1.0, 1.0, 1.0, 1.0, 1.0, 1.0, 1.0, 1.0, 1.0, 1.0, 1.0, 1.0, 1.0, 1.0, 1.0, 1.0, 1.0, 1.0, 1.0, 1.0, 1.0, 1.0, 1.0, 1.0, 1.0, 1.0, 1.0, 1.0, 1.0, 1.0, 1.0, 1.0, 1.0, 1.0, 1.0, 1.0, 1.0, 1.0, 1.0, 1.0, 1.0, 1.0, 1.0, 1.0, 1.0, 1.0, 1.0, 1.0, 1.0, 1.0, 1.0, 1.0, 1.0, 1.0, 1.0, 1.0, 1.0, 1.0, 1.0, 1.0, 1.0, 1.0, 1.0, 1.0, 1.0, 1.0, 1.0, 1.0, 1.0, 1.0, 1.0, 1.0, 1.0, 1.0, 1.0, 1.0, 1.0, 1.0, 1.0, 1.0, 1.0, 1.0, 1.0, 1.0, 1.0, 1.0, 1.0, 1.0, 1.0, 1.0, 1.0, 1.0, 1.0, 1.0, 1.0, 1.0, 1.0, 1.0, 1.0, 1.0, 1.0, 1.0, 1.0, 1.0, 1.0, 1.0, 1.0, 1.0, 1.0, 1.0, 1.0, 1.0, 1.0, 1.0, 1.0, 1.0, 1.0, 1.0, 1.0, 1.0, 1.0, 1.0, 1.0, 1.0, 1.0, 1.0, 1.0, 1.0, 1.0, 1.0, 1.0, 1.0, 1.0, 1.0, 1.0, 1.0, 1.0, 1.0, 1.0, 1.0, 1.0, 1.0, 1.0, 1.0, 1.0, 1.0, 1.0, 1.0, 1.0, 1.0, 1.0, 1.0, 1.0, 1.0, 1.0, 1.0, 1.0, 1.0, 1.0, 1.0, 1.0, 1.0, 1.0, 1.0, 1.0, 1.0, 1.0, 1.0, 1.0, 1.0, 1.0, 1.0, 1.0, 1.0, 1.0, 1.0, 1.0, 1.0, 1.0, 1.0, 1.0, 1.0, 1.0, 1.0, 1.0, 1.0, 1.0, 1.0, 1.0])
me_cube_001a.materials.append(mat_material_002)
me_cube_001a.use_remesh_preserve_volume = False
me_cube_001a.use_remesh_preserve_attributes = False
me_cube_001a.use_mirror_vertex_groups = False
me_cube_001a.update()
me_square111 = bpy.data.meshes.new('square111')
me_square111.from_pydata([(1.0, 1.0, -1.0), (1.0, -1.0, -1.0), (-1.0, -1.0, -1.0), (-1.0, 1.0, -1.0), (1.0, 1.0, 1.0), (1.0, -1.0, 1.0), (-1.0, -1.0, 1.0), (-1.0, 1.0, 1.0)], [], [(0, 1, 2, 3), (4, 7, 6, 5), (0, 4, 5, 1), (1, 5, 6, 2), (2, 6, 7, 3), (4, 0, 3, 7)])
_uv = me_square111.uv_layers.new(name='UVMap')
_uv.uv.foreach_set('vector', [-0.004165, 0.9993, -0.004165, 0.0006804, 1.004, 0.0006805, 1.004, 0.9993, -0.004165, 0.9993, -0.004165, 0.0006804, 1.004, 0.0006805, 1.004, 0.9993, -0.004165, 0.9993, -0.004165, 0.0006804, 1.004, 0.0006805, 1.004, 0.9993, -0.004165, 0.9993, -0.004165, 0.0006804, 1.004, 0.0006805, 1.004, 0.9993, -0.004165, 0.9993, -0.004165, 0.0006804, 1.004, 0.0006805, 1.004, 0.9993, -0.004165, 0.9993, -0.004165, 0.0006804, 1.004, 0.0006805, 1.004, 0.9993])
me_square111.materials.append(mat_material)
me_square111.use_remesh_preserve_volume = False
me_square111.use_remesh_preserve_attributes = False
me_square111.use_mirror_vertex_groups = False
me_square111.update()
me_cube_000 = bpy.data.meshes.new('Cube.000')
me_cube_000.from_pydata([(-1.0, -1.0, -1.0), (-1.0, 1.45, -1.0), (1.0, 1.45, -1.0), (1.0, -1.0, -1.0), (-1.0, -1.0, 1.0), (-1.0, 1.45, 1.0), (1.0, 1.45, 1.0), (1.0, -1.0, 1.0), (-1.0, -0.3362, 1.0), (-1.0, 0.7866, 1.0), (-1.0, 0.7866, -1.0), (-1.0, -0.3362, -1.0), (1.0, 0.7866, 1.0), (1.0, -0.3362, 1.0), (1.0, -0.3362, -1.0), (1.0, 0.7866, -1.0), (-1.0, -1.0, -0.26), (-1.0, 1.45, -0.26), (1.0, 1.45, -0.26), (1.0, -1.0, -0.26), (-1.0, -0.3362, -0.26), (-1.0, 0.7866, -0.26), (1.0, 0.7866, -0.26), (1.0, -0.3362, -0.26), (0.839, -0.3362, -1.0), (0.839, 0.7866, -1.0), (0.839, 0.7866, -0.26), (0.839, -0.3362, -0.26)], [], [(21, 17, 1, 10), (17, 18, 2, 1), (23, 19, 3, 14), (19, 16, 0, 3), (10, 1, 2, 15), (12, 6, 5, 9), (16, 20, 11, 0), (20, 21, 10, 11), (18, 22, 15, 2), (22, 23, 27, 26), (0, 11, 14, 3), (11, 10, 15, 14), (7, 13, 8, 4), (13, 12, 9, 8), (9, 5, 17, 21), (5, 6, 18, 17), (13, 7, 19, 23), (7, 4, 16, 19), (4, 8, 20, 16), (8, 9, 21, 20), (6, 12, 22, 18), (12, 13, 23, 22), (26, 27, 24, 25), (23, 14, 24, 27), (15, 22, 26, 25), (14, 15, 25, 24)])
_uv = me_cube_000.uv_layers.new(name='UVMap')
_uv.uv.foreach_set('vector', [0.1655, 0.3203, 0.4427, 0.3203, 0.4427, -0.02013, 0.1655, -0.02013, 1.05, 0.3203, 1.247, 0.3203, 1.247, -0.02013, 1.05, -0.02013, 0.5318, 0.3203, 0.2546, 0.3203, 0.2546, -0.02013, 0.5318, -0.02013, 1.05, 0.3203, -0.02607, 0.3203, -0.02607, -0.02013, 1.05, -0.02013, 1.05, 0.1131, 1.05, 0.4184, 1.247, 0.4184, 1.247, 0.1131, 1.05, 0.1131, 1.05, 0.4184, -0.02607, 0.4184, -0.02607, 0.1131, 0.2546, 0.3203, 0.5318, 0.3203, 0.5318, -0.02013, 0.2546, -0.02013, 0.5318, 0.3203, 1.242, 0.3203, 1.242, -0.02013, 0.5318, -0.02013, 0.4427, 0.3203, 0.1655, 0.3203, 0.1655, -0.02013, 0.4427, -0.02013, 0.0, 0.0, 0.0, 0.0, 0.0, 0.0, 0.0, 0.0, 1.05, 0.2112, 1.05, 0.5166, 1.247, 0.5166, 1.247, 0.2112, 1.05, 0.5166, 1.05, 1.143, 1.247, 1.143, 1.247, 0.5166, 1.05, 0.2112, 1.05, 0.5166, -0.02607, 0.5166, -0.02607, 0.2112, 1.05, 0.5166, 1.05, 1.143, -0.02607, 1.143, -0.02607, 0.5166, 0.1655, 1.01, 0.4427, 1.01, 0.4427, 0.3203, 0.1655, 0.3203, 1.05, 1.01, 1.247, 1.01, 1.247, 0.3203, 1.05, 0.3203, 0.5318, 1.01, 0.2546, 1.01, 0.2546, 0.3203, 0.5318, 0.3203, 1.05, 1.01, -0.02607, 1.01, -0.02607, 0.3203, 1.05, 0.3203, 0.2546, 1.01, 0.5318, 1.01, 0.5318, 0.3203, 0.2546, 0.3203, 0.5318, 1.01, 1.242, 1.01, 1.242, 0.3203, 0.5318, 0.3203, 0.4427, 1.01, 0.1655, 1.01, 0.1655, 0.3203, 0.4427, 0.3203, 0.0, 0.0, 0.0, 0.0, 0.0, 0.0, 0.0, 0.0, 0.9999, 1.005, 8.525e-05, 1.005, 8.519e-05, 8.519e-05, 0.9999, 8.519e-05, 1.05, 0.3203, 1.05, -0.02013, 0.9832, -0.02013, 0.9832, 0.3203, 1.05, 1.01, 1.05, 1.389, 0.9832, 1.389, 0.9832, 1.01, 1.05, 0.5166, 1.05, 1.143, 0.9832, 1.143, 0.9832, 0.5166])
_ca = me_cube_000.color_attributes.new('Col', 'BYTE_COLOR', 'CORNER')
_ca.data.foreach_set('color', [1.0, 1.0, 1.0, 1.0, 1.0, 1.0, 1.0, 1.0, 1.0, 1.0, 1.0, 1.0, 1.0, 1.0, 1.0, 1.0, 1.0, 1.0, 1.0, 1.0, 1.0, 1.0, 1.0, 1.0, 1.0, 1.0, 1.0, 1.0, 1.0, 1.0, 1.0, 1.0, 1.0, 1.0, 1.0, 1.0, 1.0, 1.0, 1.0, 1.0, 1.0, 1.0, 1.0, 1.0, 1.0, 1.0, 1.0, 1.0, 1.0, 1.0, 1.0, 1.0, 1.0, 1.0, 1.0, 1.0, 1.0, 1.0, 1.0, 1.0, 1.0, 1.0, 1.0, 1.0, 1.0, 1.0, 1.0, 1.0, 1.0, 1.0, 1.0, 1.0, 1.0, 1.0, 1.0, 1.0, 1.0, 1.0, 1.0, 1.0, 1.0, 1.0, 1.0, 1.0, 1.0, 1.0, 1.0, 1.0, 1.0, 1.0, 1.0, 1.0, 1.0, 1.0, 1.0, 1.0, 1.0, 1.0, 1.0, 1.0, 1.0, 1.0, 1.0, 1.0, 1.0, 1.0, 1.0, 1.0, 1.0, 1.0, 1.0, 1.0, 1.0, 1.0, 1.0, 1.0, 1.0, 1.0, 1.0, 1.0, 1.0, 1.0, 1.0, 1.0, 1.0, 1.0, 1.0, 1.0, 1.0, 1.0, 1.0, 1.0, 1.0, 1.0, 1.0, 1.0, 1.0, 1.0, 1.0, 1.0, 1.0, 1.0, 1.0, 1.0, 1.0, 1.0, 1.0, 1.0, 1.0, 1.0, 1.0, 1.0, 1.0, 1.0, 1.0, 1.0, 1.0, 1.0, 1.0, 1.0, 1.0, 1.0, 1.0, 1.0, 1.0, 1.0, 1.0, 1.0, 1.0, 1.0, 1.0, 1.0, 1.0, 1.0, 1.0, 1.0, 1.0, 1.0, 1.0, 1.0, 1.0, 1.0, 1.0, 1.0, 1.0, 1.0, 1.0, 1.0, 1.0, 1.0, 1.0, 1.0, 1.0, 1.0, 1.0, 1.0, 1.0, 1.0, 1.0, 1.0, 1.0, 1.0, 1.0, 1.0, 1.0, 1.0, 1.0, 1.0, 1.0, 1.0, 1.0, 1.0, 1.0, 1.0, 1.0, 1.0, 1.0, 1.0, 1.0, 1.0, 1.0, 1.0, 1.0, 1.0, 1.0, 1.0, 1.0, 1.0, 1.0, 1.0, 1.0, 1.0, 1.0, 1.0, 1.0, 1.0, 1.0, 1.0, 1.0, 1.0, 1.0, 1.0, 1.0, 1.0, 1.0, 1.0, 1.0, 1.0, 1.0, 1.0, 1.0, 1.0, 1.0, 1.0, 1.0, 1.0, 1.0, 1.0, 1.0, 1.0, 1.0, 1.0, 1.0, 1.0, 1.0, 1.0, 1.0, 1.0, 1.0, 1.0, 1.0, 1.0, 1.0, 1.0, 1.0, 1.0, 1.0, 1.0, 1.0, 1.0, 1.0, 1.0, 1.0, 1.0, 1.0, 1.0, 1.0, 1.0, 1.0, 1.0, 1.0, 1.0, 1.0, 1.0, 1.0, 1.0, 1.0, 1.0, 1.0, 1.0, 1.0, 1.0, 1.0, 1.0, 1.0, 1.0, 1.0, 1.0, 1.0, 1.0, 1.0, 1.0, 1.0, 1.0, 1.0, 1.0, 1.0, 1.0, 1.0, 1.0, 1.0, 1.0, 1.0, 1.0, 1.0, 1.0, 1.0, 1.0, 1.0, 1.0, 1.0, 1.0, 1.0, 1.0, 1.0, 1.0, 1.0, 1.0, 1.0, 1.0, 1.0, 1.0, 1.0, 1.0, 1.0, 1.0, 1.0, 1.0, 1.0, 1.0, 1.0, 1.0, 1.0, 1.0, 1.0, 1.0, 1.0, 1.0, 1.0, 1.0, 1.0, 1.0, 1.0, 1.0, 1.0, 1.0, 1.0, 1.0, 1.0, 1.0, 1.0, 1.0, 1.0, 1.0, 1.0, 1.0, 1.0, 1.0, 1.0, 1.0, 1.0, 1.0, 1.0, 1.0, 1.0, 1.0, 1.0, 1.0, 1.0, 1.0, 1.0, 1.0, 1.0, 1.0, 1.0, 1.0, 1.0, 1.0, 1.0, 1.0, 1.0, 1.0, 1.0, 1.0, 1.0, 1.0, 1.0, 1.0, 1.0, 1.0, 1.0, 1.0, 1.0, 1.0, 1.0, 1.0])
me_cube_000.materials.append(mat_material_002)
me_cube_000.use_remesh_preserve_volume = False
me_cube_000.use_remesh_preserve_attributes = False
me_cube_000.use_mirror_vertex_groups = False
me_cube_000.update()
me_ascascv = bpy.data.meshes.new('ascascv')
me_ascascv.from_pydata([(1.0, 1.0, -1.0), (1.0, -1.0, -1.0), (-1.0, -1.0, -1.0), (-1.0, 1.0, -1.0), (1.0, 1.0, 1.0), (1.0, -1.0, 1.0), (-1.0, -1.0, 1.0), (-1.0, 1.0, 1.0)], [], [(0, 1, 2, 3), (4, 7, 6, 5), (0, 4, 5, 1), (1, 5, 6, 2), (2, 6, 7, 3), (4, 0, 3, 7)])
_uv = me_ascascv.uv_layers.new(name='UVMap')
_uv.uv.foreach_set('vector', [1.0, 0.0, 1.0, 0.0, 1.694e-07, 0.0, 3.389e-07, 0.0, 1.0, 1.0, 1.694e-07, 1.0, 0.0, 1.0, 1.0, 1.0, 1.0, 0.0, 1.0, 1.0, 1.0, 1.0, 1.0, 0.0, 1.0, 0.0, 1.0, 1.0, 0.0, 1.0, 1.694e-07, 0.0, 1.694e-07, 0.0, 0.0, 1.0, 1.694e-07, 1.0, 3.389e-07, 0.0, 1.0, 1.0, 1.0, 0.0, 3.389e-07, 0.0, 1.694e-07, 1.0])
me_ascascv.materials.append(mat_material_001)
me_ascascv.use_remesh_preserve_volume = False
me_ascascv.use_remesh_preserve_attributes = False
me_ascascv.use_mirror_vertex_groups = False
me_ascascv.update()
me_cube_008 = bpy.data.meshes.new('Cube.008')
me_cube_008.from_pydata([(1.0, 1.0, -1.0), (1.0, -1.0, -1.0), (-1.0, -1.0, -1.0), (-1.0, 1.0, -1.0), (1.0, 1.0, 1.0), (1.0, -1.0, 1.0), (-1.0, -1.0, 1.0), (-1.0, 1.0, 1.0)], [], [(0, 1, 2, 3), (4, 7, 6, 5), (0, 4, 5, 1), (1, 5, 6, 2), (2, 6, 7, 3), (4, 0, 3, 7)])
_uv = me_cube_008.uv_layers.new(name='UVMap')
_uv.uv.foreach_set('vector', [-0.004165, 0.9993, -0.004165, 0.0006804, 1.004, 0.0006805, 1.004, 0.9993, -0.004165, 0.9993, -0.004165, 0.0006804, 1.004, 0.0006805, 1.004, 0.9993, -0.004165, 0.9993, -0.004165, 0.0006804, 1.004, 0.0006805, 1.004, 0.9993, -0.004165, 0.9993, -0.004165, 0.0006804, 1.004, 0.0006805, 1.004, 0.9993, -0.004165, 0.9993, -0.004165, 0.0006804, 1.004, 0.0006805, 1.004, 0.9993, -0.004165, 0.9993, -0.004165, 0.0006804, 1.004, 0.0006805, 1.004, 0.9993])
me_cube_008.materials.append(mat_material)
me_cube_008.use_remesh_preserve_volume = False
me_cube_008.use_remesh_preserve_attributes = False
me_cube_008.use_mirror_vertex_groups = False
me_cube_008.update()

# ---- objects
ob_cube_003brerb_001 = bpy.data.objects.new('Cube.003brerb.001', me_cube_016)
ob_squaresdi_003 = bpy.data.objects.new('squaresdi.003', me_square111_003)
ob_plane = bpy.data.objects.new('Plane', me_plane)
ob_lamp_002 = bpy.data.objects.new('Lamp.002', light_lamp_002)
ob_squaresdi_002 = bpy.data.objects.new('squaresdi.002', me_square111_002)
ob_ascsa_005 = bpy.data.objects.new('ascsa.005', me_ascascv_005)
ob_ascsa_004 = bpy.data.objects.new('ascsa.004', me_ascascv_004)
ob_ascsa_003 = bpy.data.objects.new('ascsa.003', me_ascascv_003)
ob_cube_001sdgsdg = bpy.data.objects.new('Cube.001sdgsdg', me_cube)
ob_cube_005sdsf = bpy.data.objects.new('Cube.005sdsf', me_cube_013)
ob_cube_004asfas = bpy.data.objects.new('Cube.004asfas', me_cube_001)
ob_cube_003brerb = bpy.data.objects.new('Cube.003brerb', me_cube_012)
ob_cube_002fbdfb = bpy.data.objects.new('Cube.002fbdfb', me_cube_002)
ob_cube_001dfbdfb = bpy.data.objects.new('Cube.001dfbdfb', me_cube_011)
ob_cubesdgsdgvvds = bpy.data.objects.new('Cubesdgsdgvvds', me_cube_015)
ob_squaresdi_001 = bpy.data.objects.new('squaresdi.001', me_square111_001)
ob_ascsa_002 = bpy.data.objects.new('ascsa.002', me_ascascv_002)
ob_cube_0035676 = bpy.data.objects.new('Cube.0035676', me_cube_003)
ob_ascsa_001 = bpy.data.objects.new('ascsa.001', me_ascascv_001)
ob_cube_002346 = bpy.data.objects.new('Cube.002346', me_cube_001a_001)
ob_cube_001h5rth = bpy.data.objects.new('Cube.001h5rth', me_cube_001a)
ob_squaresdi = bpy.data.objects.new('squaresdi', me_square111)
ob_cube_004trh54 = bpy.data.objects.new('Cube.004trh54', me_cube_000)
ob_lamp_001 = bpy.data.objects.new('Lamp.001', light_lamp_001)
ob_ascsa = bpy.data.objects.new('ascsa', me_ascascv)
ob_cube234h54b5 = bpy.data.objects.new('Cube234h54b5', me_cube_008)
ob_lamp = bpy.data.objects.new('Lamp', light_lamp)
ob_camera = bpy.data.objects.new('Camera', cam_camera)

# ---- transforms, parenting, visibility, modifiers, constraints
ob_cube_003brerb_001.location = (0.6629, 3.578, -0.1357)
ob_cube_003brerb_001.scale = (3.42, 1.402, 0.202)
ob_cube_003brerb_001.lineart.crease_threshold = 0.0
ob_squaresdi_003.location = (1.374, 2.106, 1.24)
ob_squaresdi_003.rotation_euler = (5.96e-08, 5.96e-08, -3.142)
ob_squaresdi_003.scale = (2.143, 0.0825, 1.22)
ob_squaresdi_003.lock_rotations_4d = False
ob_squaresdi_003.empty_display_type = 'ARROWS'
ob_squaresdi_003.lineart.crease_threshold = 0.0
ob_plane.location = (-27.54, 31.28, 0.01842)
ob_plane.scale = (11.27, 11.27, 11.27)
ob_plane.lineart.crease_threshold = 0.0
_m = ob_plane.modifiers.new('Array', 'ARRAY')
_m.count = 5
_m.constant_offset_displace = (0.0, 0.0, 0.0)
_m = ob_plane.modifiers.new('Array.001', 'ARRAY')
_m.count = 5
_m.constant_offset_displace = (0.0, 0.0, 0.0)
_m.relative_offset_displace = (0.0, -1.0, 0.0)
ob_lamp_002.location = (2.902, 9.599, 7.144)
ob_lamp_002.rotation_euler = (0.6503, 0.05522, 1.866)
ob_lamp_002.lock_rotations_4d = False
ob_lamp_002.empty_display_type = 'ARROWS'
ob_lamp_002.color = (0.0, 0.0, 0.0, 0.0)
ob_lamp_002.lineart.crease_threshold = 0.0
ob_squaresdi_002.location = (0.3069, 4.742, -0.7068)
ob_squaresdi_002.rotation_euler = (5.96e-08, 5.96e-08, -3.142)
ob_squaresdi_002.scale = (2.892, 0.1113, 1.565)
ob_squaresdi_002.lock_rotations_4d = False
ob_squaresdi_002.empty_display_type = 'ARROWS'
ob_squaresdi_002.lineart.crease_threshold = 0.0
ob_ascsa_005.location = (1.786, 4.672, 1.098)
ob_ascsa_005.rotation_euler = (1.192e-07, -7.105e-15, -3.142)
ob_ascsa_005.scale = (1.436, 0.0825, 1.072)
ob_ascsa_005.lock_rotations_4d = False
ob_ascsa_005.empty_display_type = 'ARROWS'
ob_ascsa_005.lineart.crease_threshold = 0.0
ob_ascsa_004.location = (-1.04, 4.672, 1.098)
ob_ascsa_004.rotation_euler = (1.192e-07, -7.105e-15, -3.142)
ob_ascsa_004.scale = (1.436, 0.0825, 1.072)
ob_ascsa_004.lock_rotations_4d = False
ob_ascsa_004.empty_display_type = 'ARROWS'
ob_ascsa_004.lineart.crease_threshold = 0.0
ob_ascsa_003.location = (-2.112, 2.165, 1.098)
ob_ascsa_003.rotation_euler = (1.192e-07, -7.105e-15, -3.142)
ob_ascsa_003.scale = (1.436, 0.0825, 1.072)
ob_ascsa_003.lock_rotations_4d = False
ob_ascsa_003.empty_display_type = 'ARROWS'
ob_ascsa_003.lineart.crease_threshold = 0.0
ob_cube_001sdgsdg.location = (0.02969, 3.47, 1.255)
ob_cube_001sdgsdg.scale = (2.472, 1.206, 1.206)
ob_cube_001sdgsdg.lineart.crease_threshold = 0.0
ob_cube_005sdsf.location = (-0.1754, 3.447, 2.531)
ob_cube_005sdsf.scale = (3.389, 1.288, 0.166)
ob_cube_005sdsf.lineart.crease_threshold = 0.0
ob_cube_004asfas.location = (-0.1754, 3.447, 2.69)
ob_cube_004asfas.scale = (4.129, 1.569, 0.06863)
ob_cube_004asfas.lineart.crease_threshold = 0.0
ob_cube_003brerb.location = (-2.947, 3.447, -0.1357)
ob_cube_003brerb.scale = (1.257, 1.257, 0.202)
ob_cube_003brerb.lineart.crease_threshold = 0.0
ob_cube_002fbdfb.location = (-2.4, -4.644, -0.1812)
ob_cube_002fbdfb.scale = (1.257, 1.257, 0.202)
ob_cube_002fbdfb.lineart.crease_threshold = 0.0
ob_cube_001dfbdfb.location = (0.01567, -1.18, -0.3864)
ob_cube_001dfbdfb.scale = (3.449, 3.449, 0.5545)
ob_cube_001dfbdfb.lineart.crease_threshold = 0.0
ob_cubesdgsdgvvds.location = (0.01567, -1.18, 1.528)
ob_cubesdgsdgvvds.scale = (3.449, 3.449, 0.5545)
ob_cubesdgsdgvvds.lineart.crease_threshold = 0.0
ob_squaresdi_001.location = (-3.515, 0.03054, 1.24)
ob_squaresdi_001.rotation_euler = (0.0, -0.0, -1.571)
ob_squaresdi_001.scale = (2.143, 0.0825, 1.22)
ob_squaresdi_001.lock_rotations_4d = False
ob_squaresdi_001.empty_display_type = 'ARROWS'
ob_squaresdi_001.lineart.crease_threshold = 0.0
ob_ascsa_002.location = (-3.589, -2.493, 1.098)
ob_ascsa_002.rotation_euler = (5.96e-08, -5.96e-08, -1.571)
ob_ascsa_002.scale = (1.436, 0.0825, 1.072)
ob_ascsa_002.lock_rotations_4d = False
ob_ascsa_002.empty_display_type = 'ARROWS'
ob_ascsa_002.lineart.crease_threshold = 0.0
ob_cube_0035676.location = (-2.971, -4.259, 1.075)
ob_cube_0035676.rotation_euler = (0.0, -0.0, -1.571)
ob_cube_0035676.scale = (0.4652, 0.6652, 1.068)
ob_cube_0035676.lineart.crease_threshold = 0.0
ob_ascsa_001.location = (3.518, 0.7978, 1.098)
ob_ascsa_001.rotation_euler = (5.96e-08, -5.96e-08, -1.571)
ob_ascsa_001.scale = (1.436, 0.0825, 1.072)
ob_ascsa_001.lock_rotations_4d = False
ob_ascsa_001.empty_display_type = 'ARROWS'
ob_ascsa_001.lineart.crease_threshold = 0.0
ob_cube_002346.location = (3.239, -4.213, 1.075)
ob_cube_002346.rotation_euler = (0.0, -0.0, -6.283)
ob_cube_002346.scale = (0.4652, 0.6652, 1.068)
ob_cube_002346.lineart.crease_threshold = 0.0
ob_cube_001h5rth.location = (3.239, -4.213, 1.075)
ob_cube_001h5rth.rotation_euler = (0.0, -0.0, -6.283)
ob_cube_001h5rth.scale = (0.4652, 0.6652, 1.068)
ob_cube_001h5rth.lineart.crease_threshold = 0.0
ob_squaresdi.location = (3.475, -2.62, 1.24)
ob_squaresdi.rotation_euler = (0.0, -0.0, -1.571)
ob_squaresdi.scale = (2.143, 0.0825, 1.22)
ob_squaresdi.lock_rotations_4d = False
ob_squaresdi.empty_display_type = 'ARROWS'
ob_squaresdi.lineart.crease_threshold = 0.0
ob_cube_004trh54.location = (3.32, -0.9136, 1.075)
ob_cube_004trh54.rotation_euler = (0.0, -0.0, -4.712)
ob_cube_004trh54.scale = (0.4652, 0.6652, 1.068)
ob_cube_004trh54.lineart.crease_threshold = 0.0
ob_lamp_001.location = (-7.141, -1.166, 7.144)
ob_lamp_001.rotation_euler = (0.6503, 0.05522, 1.866)
ob_lamp_001.lock_rotations_4d = False
ob_lamp_001.empty_display_type = 'ARROWS'
ob_lamp_001.color = (0.0, 0.0, 0.0, 0.0)
ob_lamp_001.lineart.crease_threshold = 0.0
ob_ascsa.location = (-2.48, -4.745, 1.098)
ob_ascsa.scale = (1.436, 0.0825, 1.072)
ob_ascsa.lock_rotations_4d = False
ob_ascsa.empty_display_type = 'ARROWS'
ob_ascsa.lineart.crease_threshold = 0.0
ob_cube234h54b5.location = (1.085, -4.628, 1.24)
ob_cube234h54b5.scale = (2.143, 0.0825, 1.22)
ob_cube234h54b5.lock_rotations_4d = False
ob_cube234h54b5.empty_display_type = 'ARROWS'
ob_cube234h54b5.lineart.crease_threshold = 0.0
ob_lamp.location = (1.702, -9.391, 7.144)
ob_lamp.rotation_euler = (-0.1738, -1.172, 2.419)
ob_lamp.lock_rotations_4d = False
ob_lamp.empty_display_type = 'ARROWS'
ob_lamp.color = (0.0, 0.0, 0.0, 0.0)
ob_lamp.lineart.crease_threshold = 0.0
ob_camera.location = (9.035, -11.96, 1.403)
ob_camera.rotation_euler = (1.557, -4.717e-08, 0.889)
ob_camera.lock_rotations_4d = False
ob_camera.empty_display_type = 'ARROWS'
ob_camera.color = (0.0, 0.0, 0.0, 0.0)
ob_camera.display_type = 'WIRE'
ob_camera.lineart.crease_threshold = 0.0

# ---- collection membership
col_collection_1.objects.link(ob_cube_003brerb_001)
col_collection_1.objects.link(ob_squaresdi_003)
col_collection_1.objects.link(ob_plane)
col_collection_1.objects.link(ob_lamp_002)
col_collection_1.objects.link(ob_squaresdi_002)
col_collection_1.objects.link(ob_ascsa_005)
col_collection_1.objects.link(ob_ascsa_004)
col_collection_1.objects.link(ob_ascsa_003)
col_collection_1.objects.link(ob_cube_001sdgsdg)
col_collection_1.objects.link(ob_cube_005sdsf)
col_collection_1.objects.link(ob_cube_004asfas)
col_collection_1.objects.link(ob_cube_003brerb)
col_collection_1.objects.link(ob_cube_002fbdfb)
col_collection_1.objects.link(ob_cube_001dfbdfb)
col_collection_1.objects.link(ob_cubesdgsdgvvds)
col_collection_1.objects.link(ob_squaresdi_001)
col_collection_1.objects.link(ob_ascsa_002)
col_collection_1.objects.link(ob_cube_0035676)
col_collection_1.objects.link(ob_ascsa_001)
col_collection_1.objects.link(ob_cube_002346)
col_collection_1.objects.link(ob_cube_001h5rth)
col_collection_1.objects.link(ob_squaresdi)
col_collection_1.objects.link(ob_cube_004trh54)
col_collection_1.objects.link(ob_lamp_001)
col_collection_1.objects.link(ob_ascsa)
col_collection_1.objects.link(ob_cube234h54b5)
col_collection_1.objects.link(ob_lamp)
col_collection_1.objects.link(ob_camera)

# ---- scene / render settings (as saved in the file)
scene.camera = ob_camera
scene.frame_start = 1; scene.frame_end = 250; scene.frame_set(1)
scene.render.engine = 'BLENDER_EEVEE_NEXT'
scene.render.image_settings.compression = 90
scene.render.resolution_percentage = 50
scene.render.dither_intensity = 0.0
scene.cycles.use_denoising = False
scene.cycles.samples = 10
scene.cycles.sampling_pattern = 'TABULATED_SOBOL'
scene.cycles.light_sampling_threshold = 0.0
scene.cycles.use_adaptive_sampling = False
scene.cycles.use_light_tree = False
scene.cycles.blur_glossy = 0.0
scene.cycles.volume_bounces = 1
scene.cycles.pixel_filter_type = 'GAUSSIAN'
scene.cycles.sample_clamp_indirect = 0.0
scene.view_settings.view_transform = 'Standard'
bpy.context.view_layer.update()
